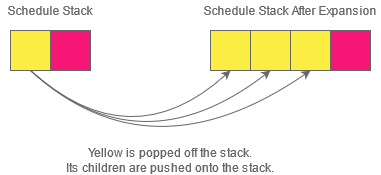

The diagram above was exported from draw.io. Its source (the exported page's mxGraphModel, read from the mxfile embedded in the PNG):
<mxGraphModel dx="1185" dy="627" grid="1" gridSize="10" guides="1" tooltips="1" connect="1" arrows="1" fold="1" page="1" pageScale="1" pageWidth="850" pageHeight="1100" math="0" shadow="0">
  <root>
    <mxCell id="0" />
    <mxCell id="1" parent="0" />
    <mxCell id="oeZQ5z1YvrQG4BNugUac-1" value="" style="whiteSpace=wrap;html=1;aspect=fixed;fillColor=#FBED42;strokeColor=#666666;" parent="1" vertex="1">
      <mxGeometry x="160" y="160" width="40" height="40" as="geometry" />
    </mxCell>
    <mxCell id="oeZQ5z1YvrQG4BNugUac-2" value="" style="whiteSpace=wrap;html=1;aspect=fixed;fillColor=#F51676;strokeColor=#666666;" parent="1" vertex="1">
      <mxGeometry x="200" y="160" width="40" height="40" as="geometry" />
    </mxCell>
    <mxCell id="oeZQ5z1YvrQG4BNugUac-4" value="" style="whiteSpace=wrap;html=1;aspect=fixed;fillColor=#FBED42;strokeColor=#666666;" parent="1" vertex="1">
      <mxGeometry x="360" y="160" width="40" height="40" as="geometry" />
    </mxCell>
    <mxCell id="oeZQ5z1YvrQG4BNugUac-5" value="" style="whiteSpace=wrap;html=1;aspect=fixed;fillColor=#FBED42;strokeColor=#666666;" parent="1" vertex="1">
      <mxGeometry x="400" y="160" width="40" height="40" as="geometry" />
    </mxCell>
    <mxCell id="oeZQ5z1YvrQG4BNugUac-6" value="" style="whiteSpace=wrap;html=1;aspect=fixed;fillColor=#FBED42;strokeColor=#666666;" parent="1" vertex="1">
      <mxGeometry x="440" y="160" width="40" height="40" as="geometry" />
    </mxCell>
    <mxCell id="oeZQ5z1YvrQG4BNugUac-8" value="" style="whiteSpace=wrap;html=1;aspect=fixed;fillColor=#F51676;strokeColor=#666666;" parent="1" vertex="1">
      <mxGeometry x="480" y="160" width="40" height="40" as="geometry" />
    </mxCell>
    <mxCell id="oeZQ5z1YvrQG4BNugUac-9" value="Schedule Stack After Expansion" style="text;html=1;strokeColor=none;fillColor=none;align=center;verticalAlign=middle;whiteSpace=wrap;rounded=0;fontColor=#666666;" parent="1" vertex="1">
      <mxGeometry x="350" y="130" width="180" height="20" as="geometry" />
    </mxCell>
    <mxCell id="oeZQ5z1YvrQG4BNugUac-10" value="Schedule Stack" style="text;html=1;strokeColor=none;fillColor=none;align=center;verticalAlign=middle;whiteSpace=wrap;rounded=0;fontColor=#666666;" parent="1" vertex="1">
      <mxGeometry x="150" y="130" width="100" height="20" as="geometry" />
    </mxCell>
    <mxCell id="oeZQ5z1YvrQG4BNugUac-14" value="" style="endArrow=classic;html=1;exitX=0.5;exitY=1;exitDx=0;exitDy=0;entryX=0.5;entryY=1;entryDx=0;entryDy=0;curved=1;strokeColor=#666666;" parent="1" source="oeZQ5z1YvrQG4BNugUac-1" target="oeZQ5z1YvrQG4BNugUac-4" edge="1">
      <mxGeometry width="50" height="50" relative="1" as="geometry">
        <mxPoint x="350" y="400" as="sourcePoint" />
        <mxPoint x="400" y="350" as="targetPoint" />
        <Array as="points">
          <mxPoint x="280" y="290" />
        </Array>
      </mxGeometry>
    </mxCell>
    <mxCell id="oeZQ5z1YvrQG4BNugUac-15" value="" style="endArrow=classic;html=1;exitX=0.5;exitY=1;exitDx=0;exitDy=0;entryX=0.5;entryY=1;entryDx=0;entryDy=0;curved=1;strokeColor=#666666;" parent="1" source="oeZQ5z1YvrQG4BNugUac-1" target="oeZQ5z1YvrQG4BNugUac-5" edge="1">
      <mxGeometry width="50" height="50" relative="1" as="geometry">
        <mxPoint x="190" y="210" as="sourcePoint" />
        <mxPoint x="390" y="210" as="targetPoint" />
        <Array as="points">
          <mxPoint x="290" y="300" />
        </Array>
      </mxGeometry>
    </mxCell>
    <mxCell id="oeZQ5z1YvrQG4BNugUac-16" value="" style="endArrow=classic;html=1;exitX=0.5;exitY=1;exitDx=0;exitDy=0;entryX=0.5;entryY=1;entryDx=0;entryDy=0;curved=1;strokeColor=#666666;" parent="1" source="oeZQ5z1YvrQG4BNugUac-1" target="oeZQ5z1YvrQG4BNugUac-6" edge="1">
      <mxGeometry width="50" height="50" relative="1" as="geometry">
        <mxPoint x="200" y="220" as="sourcePoint" />
        <mxPoint x="400" y="220" as="targetPoint" />
        <Array as="points">
          <mxPoint x="300" y="310" />
        </Array>
      </mxGeometry>
    </mxCell>
    <mxCell id="oeZQ5z1YvrQG4BNugUac-17" value="&lt;div&gt;Yellow is popped off the stack.&lt;/div&gt;&lt;div align=&quot;left&quot;&gt;Its children are pushed onto the stack.&lt;br&gt;&lt;/div&gt;" style="text;html=1;strokeColor=none;fillColor=none;align=center;verticalAlign=middle;whiteSpace=wrap;rounded=0;fontColor=#666666;" parent="1" vertex="1">
      <mxGeometry x="160" y="280" width="320" height="20" as="geometry" />
    </mxCell>
  </root>
</mxGraphModel>